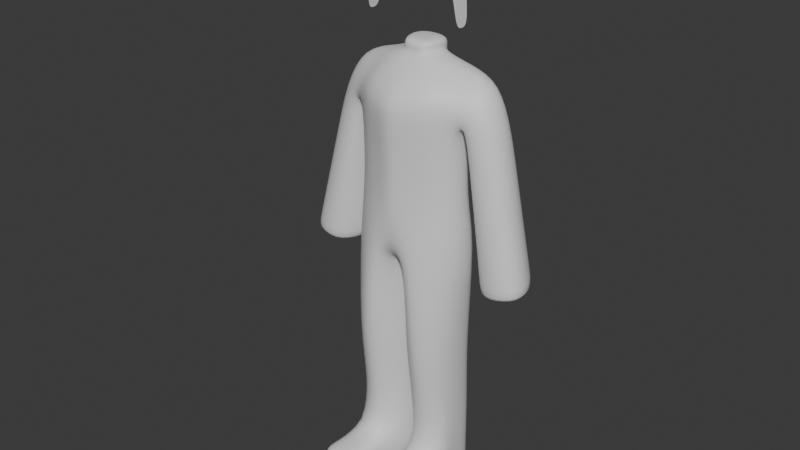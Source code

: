 # Source: SM_SpaceSuit.blend  (saved by Blender 4.2.66; exported with 4.5.12 LTS)
import bpy
from mathutils import Matrix  # noqa: F401  (used for matrix-valued properties, if any)

bpy.ops.wm.read_factory_settings(use_empty=True)
scene = bpy.context.scene
scene.name = 'Scene'

# ---- collections
col_sm_spacesuit = bpy.data.collections.new('SM_SpaceSuit'); scene.collection.children.link(col_sm_spacesuit)

# ---- materials (node trees are filled in below, after node groups)
mat_material = bpy.data.materials.new('Material')
mat_material.alpha_threshold = 0.0
mat_material.use_transparent_shadow = False
mat_material.roughness = 0.5
mat_material.line_color = (0.0, 0.0, 0.0, 1.0)

# ---- material node trees
mat_material.use_nodes = True; mat_material.node_tree.nodes.clear()
_N = mat_material.node_tree.nodes; _L = mat_material.node_tree.links
n0 = _N.new('ShaderNodeOutputMaterial'); n0.name = 'Material Output'; n0.location = (300, 300)
n1 = _N.new('ShaderNodeBsdfPrincipled'); n1.name = 'Principled BSDF'; n1.location = (10, 300)
n1.inputs[3].default_value = 1.45
_L.new(n1.outputs[0], n0.inputs[0])
n0.is_active_output = True

# ---- world
world_world = bpy.data.worlds.new('World'); scene.world = world_world
world_world.use_nodes = True; world_world.node_tree.nodes.clear()
_N = world_world.node_tree.nodes; _L = world_world.node_tree.links
n0 = _N.new('ShaderNodeOutputWorld'); n0.name = 'World Output'; n0.location = (300, 300)
n1 = _N.new('ShaderNodeBackground'); n1.name = 'Background'; n1.location = (10, 300)
n1.inputs[0].default_value = (0.05088, 0.05088, 0.05088, 1.0)
_L.new(n1.outputs[0], n0.inputs[0])
n0.is_active_output = True
world_world.color = (0.05088, 0.05088, 0.05088)
world_world.sun_shadow_jitter_overblur = 0.0

# ---- meshes
me_cube = bpy.data.meshes.new('Cube')
me_cube.from_pydata([(0.1207, 0.1019, 1.374), (0.1682, 0.1087, 0.9228), (0.1207, -0.1019, 1.374), (0.1254, -0.1117, 0.8895), (0.1958, 0.05202, 0.8895), (0.1958, -0.05504, 0.8895), (0.1858, -0.0495, 1.374), (0.0, 0.1255, 0.8323), (0.0, -0.1485, 1.374), (0.0, -0.1365, 0.8658), (0.0, 0.1316, 1.374), (0.0, 0.03763, 0.8323), (0.0, -0.05025, 0.8182), (0.1223, -0.08946, 1.031), (0.1223, 0.08946, 1.031), (0.0, -0.01889, 1.486), (0.1258, 0.05479, 1.465), (0.1258, 0.01019, 1.465), (0.09646, -0.0344, 1.451), (0.0, 0.09938, 1.465), (0.09646, 0.09938, 1.465), (0.0, -0.0344, 1.465), (0.0, 0.1304, 1.031), (0.0, -0.1304, 1.031), (0.1795, 0.04346, 1.031), (0.1795, -0.04346, 1.031), (0.06182, -0.1463, 0.8515), (0.06034, 0.1252, 1.374), (0.03329, 0.1375, 0.7915), (0.06034, -0.1252, 1.374), (0.0, 0.05379, 0.8125), (0.01941, -0.06401, 0.8125), (0.04823, 0.09938, 1.465), (0.04823, -0.0344, 1.465), (0.06289, 0.05479, 1.5), (0.04731, -0.01889, 1.486), (0.05213, -0.1099, 1.031), (0.05213, 0.1099, 1.031), (0.1864, -0.05058, 0.5289), (0.1864, 0.04565, 0.5289), (0.1552, -0.1148, 0.5289), (0.08054, -0.1475, 0.5289), (0.1563, 0.08803, 0.5289), (0.03348, 0.1132, 0.5289), (0.01033, 0.04724, 0.5289), (0.01358, -0.06846, 0.5289), (0.1776, -0.01387, -0.008695), (0.1776, 0.07222, -0.008695), (0.1899, -0.06397, -0.008695), (0.08288, -0.1006, -0.008695), (0.1506, 0.1101, -0.008695), (0.04078, 0.1327, -0.008695), (0.02007, 0.07364, -0.008695), (0.02297, -0.02987, -0.008695), (0.0, 0.04836, 1.525), (0.0, -0.01732, 1.525), (0.0, 0.114, 1.525), (0.05581, 0.09394, 1.525), (0.06711, 0.04836, 1.525), (0.03775, -0.0174, 1.525), (0.1194, 0.09488, 1.289), (0.1194, -0.09488, 1.289), (0.0, 0.1256, 1.289), (0.0, -0.1383, 1.289), (0.18, 0.0461, 1.289), (0.18, -0.0461, 1.289), (0.0597, -0.1166, 1.289), (0.0597, 0.1166, 1.289), (0.2567, 0.1229, 1.332), (0.2202, 0.09111, 1.437), (0.3028, 0.06538, 1.324), (0.2847, -0.02002, 1.324), (0.2429, 0.02608, 1.438), (0.2429, 0.07067, 1.438), (0.166, 0.1046, 1.312), (0.1904, 0.0475, 1.303), (0.1896, -0.04396, 1.296), (0.4242, 0.04842, 0.7818), (0.4146, -0.04053, 0.7912), (0.3539, 0.1518, 0.7919), (0.2421, 0.1331, 0.7824), (0.2404, 0.02712, 0.7611), (0.3006, -0.0606, 0.7674), (0.2261, -0.04943, 1.122), (0.3274, -0.02676, 1.149), (0.2887, 0.1324, 1.155), (0.191, 0.114, 1.138), (0.3427, 0.0598, 1.146), (0.2068, 0.0408, 1.125), (0.2966, -0.06, 0.7866), (0.3504, 0.1507, 0.8116), (0.2386, 0.02786, 0.7808), (0.4099, -0.03979, 0.8106), (0.2393, 0.1321, 0.8017), (0.4198, 0.04903, 0.8015), (0.01884, 0.0703, 0.293), (0.03986, 0.1302, 0.293), (0.1513, 0.1073, 0.293), (0.08258, -0.1065, 0.293), (0.1503, -0.07687, 0.293), (0.1787, -0.01851, 0.293), (0.1787, 0.06886, 0.293), (0.02179, -0.03475, 0.293), (0.04619, -0.01602, 1.494), (0.04862, 0.09823, 1.475), (0.06289, 0.05492, 1.507), (0.0, 0.09952, 1.475), (0.0, -0.01601, 1.494), (0.04042, 0.1317, 0.111), (0.1509, 0.109, 0.111), (0.08276, -0.1029, 0.111), (0.178, -0.01571, 0.111), (0.0225, -0.03181, 0.111), (0.01958, 0.07231, 0.111), (0.1902, -0.06615, 0.111), (0.178, 0.07089, 0.111), (0.1319, -0.2989, -0.01069), (0.1924, -0.256, -0.01069), (0.04444, -0.2896, -0.01069), (0.1329, -0.301, 0.109), (0.04533, -0.2914, 0.109), (0.1937, -0.2578, 0.109), (0.1204, -0.2522, -0.01022), (0.05411, -0.2018, -0.01022), (0.1815, -0.2021, 0.1095), (0.1805, -0.2002, -0.01022), (0.1211, -0.2544, 0.1095), (0.05468, -0.2036, 0.1095), (0.0407, 0.1325, 0.01802), (0.1507, 0.1099, 0.01802), (0.1777, -0.01428, 0.01802), (0.02287, -0.0303, 0.01802), (0.01996, 0.07334, 0.01802), (0.19, -0.06446, 0.01802), (0.1777, 0.07192, 0.01802), (0.1321, -0.2994, 0.01603), (0.04464, -0.29, 0.01603), (0.1927, -0.2564, 0.01603), (0.05423, -0.2022, 0.0165), (0.1807, -0.2006, 0.0165)], [], [(60, 0, 68, 74), (2, 6, 17, 18), (16, 17, 72, 73), (5, 3, 40, 38), (65, 6, 2, 61), (67, 27, 0, 60), (30, 28, 43, 44), (29, 2, 18, 33), (66, 29, 8, 63), (0, 20, 69, 68), (26, 31, 45, 41), (104, 106, 56, 57), (35, 15, 21, 33), (65, 64, 75, 76), (27, 10, 19, 32), (26, 36, 23, 9), (28, 37, 14, 1), (5, 25, 13, 3), (4, 24, 25, 5), (1, 14, 24, 4), (7, 22, 37, 28), (3, 13, 36, 26), (0, 27, 32, 20), (17, 35, 33, 18), (16, 34, 35, 17), (20, 32, 34, 16), (11, 30, 31, 12), (61, 2, 29, 66), (8, 29, 33, 21), (7, 28, 30, 11), (62, 10, 27, 67), (12, 31, 26, 9), (139, 124, 121, 137), (128, 129, 50, 51), (132, 128, 51, 52), (4, 5, 38, 39), (3, 26, 41, 40), (28, 1, 42, 43), (31, 30, 44, 45), (1, 4, 39, 42), (53, 46, 48, 49), (51, 50, 47, 52), (52, 47, 46, 53), (134, 130, 46, 47), (123, 122, 116, 118), (131, 132, 52, 53), (129, 134, 47, 50), (130, 133, 48, 46), (57, 56, 54, 58), (58, 54, 55, 59), (105, 104, 57, 58), (107, 103, 59, 55), (22, 62, 67, 37), (13, 61, 66, 36), (36, 66, 63, 23), (37, 67, 60, 14), (25, 65, 61, 13), (24, 64, 65, 25), (14, 60, 64, 24), (93, 90, 79, 80), (92, 89, 82, 78), (71, 70, 73, 72), (70, 68, 69, 73), (6, 65, 76, 71), (64, 60, 74, 75), (17, 6, 71, 72), (20, 16, 73, 69), (80, 79, 77, 81), (81, 77, 78, 82), (94, 92, 78, 77), (89, 91, 81, 82), (90, 94, 77, 79), (91, 93, 80, 81), (75, 74, 86, 88), (68, 70, 87, 85), (76, 75, 88, 83), (70, 71, 84, 87), (71, 76, 83, 84), (74, 68, 85, 86), (88, 86, 93, 91), (85, 87, 94, 90), (83, 88, 91, 89), (87, 84, 92, 94), (84, 83, 89, 92), (86, 85, 90, 93), (38, 40, 99, 100), (42, 39, 101, 97), (45, 44, 95, 102), (41, 45, 102, 98), (39, 38, 100, 101), (44, 43, 96, 95), (43, 42, 97, 96), (40, 41, 98, 99), (35, 34, 105, 103), (15, 35, 103, 107), (34, 32, 104, 105), (32, 19, 106, 104), (100, 99, 114, 111), (97, 101, 115, 109), (102, 95, 113, 112), (98, 102, 112, 110), (101, 100, 111, 115), (95, 96, 108, 113), (96, 97, 109, 108), (99, 98, 110, 114), (137, 135, 116, 117), (135, 136, 118, 116), (124, 126, 119, 121), (126, 127, 120, 119), (138, 123, 118, 136), (122, 125, 117, 116), (49, 48, 125, 122), (131, 53, 123, 138), (110, 112, 127, 126), (114, 110, 126, 124), (53, 49, 122, 123), (133, 114, 124, 139), (48, 133, 139, 125), (112, 131, 138, 127), (127, 138, 136, 120), (119, 120, 136, 135), (121, 119, 135, 137), (111, 114, 133, 130), (109, 115, 134, 129), (112, 113, 132, 131), (115, 111, 130, 134), (113, 108, 128, 132), (108, 109, 129, 128), (125, 139, 137, 117), (103, 105, 58, 59)])
me_cube.polygons.foreach_set('use_smooth', [True] * 130)
_uv = me_cube.uv_layers.new(name='UVMap')
_uv.uv.foreach_set('vector', [0.5932, 0.5, 0.625, 0.5, 0.625, 0.5, 0.5932, 0.5, 0.625, 0.75, 0.625, 0.6667, 0.625, 0.6667, 0.625, 0.75, 0.625, 0.5833, 0.625, 0.6667, 0.625, 0.6667, 0.625, 0.5833, 0.375, 0.6667, 0.375, 0.75, 0.375, 0.75, 0.375, 0.6667, 0.5932, 0.6667, 0.625, 0.6667, 0.625, 0.75, 0.5932, 0.75, 0.5932, 0.4375, 0.625, 0.4375, 0.625, 0.5, 0.5932, 0.5, 0.2827, 0.5833, 0.3125, 0.5, 0.3125, 0.5, 0.2827, 0.5833, 0.625, 0.8125, 0.625, 0.75, 0.625, 0.75, 0.625, 0.8125, 0.5932, 0.8125, 0.625, 0.8125, 0.625, 0.875, 0.5932, 0.875, 0.625, 0.5, 0.625, 0.5, 0.625, 0.5, 0.625, 0.5, 0.3125, 0.75, 0.2827, 0.6667, 0.2827, 0.6667, 0.3125, 0.75, 0.625, 0.4375, 0.625, 0.375, 0.625, 0.375, 0.625, 0.4375, 0.6875, 0.6667, 0.75, 0.6667, 0.75, 0.75, 0.6875, 0.75, 0.5932, 0.6667, 0.5932, 0.5833, 0.5932, 0.5833, 0.5932, 0.6667, 0.625, 0.4375, 0.625, 0.375, 0.625, 0.375, 0.625, 0.4375, 0.375, 0.8125, 0.4967, 0.8125, 0.4967, 0.875, 0.375, 0.875, 0.375, 0.4375, 0.4967, 0.4375, 0.4967, 0.5, 0.375, 0.5, 0.375, 0.6667, 0.4967, 0.6667, 0.4967, 0.75, 0.375, 0.75, 0.375, 0.5833, 0.4967, 0.5833, 0.4967, 0.6667, 0.375, 0.6667, 0.375, 0.5, 0.4967, 0.5, 0.4967, 0.5833, 0.375, 0.5833, 0.375, 0.375, 0.4967, 0.375, 0.4967, 0.4375, 0.375, 0.4375, 0.375, 0.75, 0.4967, 0.75, 0.4967, 0.8125, 0.375, 0.8125, 0.625, 0.5, 0.625, 0.4375, 0.625, 0.4375, 0.625, 0.5, 0.625, 0.6667, 0.6875, 0.6667, 0.6875, 0.75, 0.625, 0.75, 0.625, 0.5833, 0.6875, 0.5833, 0.6875, 0.6667, 0.625, 0.6667, 0.625, 0.5, 0.6875, 0.5, 0.6875, 0.5833, 0.625, 0.5833, 0.25, 0.5833, 0.2827, 0.5833, 0.2827, 0.6667, 0.25, 0.6667, 0.5932, 0.75, 0.625, 0.75, 0.625, 0.8125, 0.5932, 0.8125, 0.625, 0.875, 0.625, 0.8125, 0.625, 0.8125, 0.625, 0.875, 0.25, 0.5, 0.3125, 0.5, 0.2827, 0.5833, 0.25, 0.5833, 0.5932, 0.375, 0.625, 0.375, 0.625, 0.4375, 0.5932, 0.4375, 0.25, 0.6667, 0.2827, 0.6667, 0.3125, 0.75, 0.25, 0.75, 0.375, 0.75, 0.375, 0.75, 0.375, 0.75, 0.375, 0.75, 0.375, 0.4375, 0.375, 0.5, 0.375, 0.5, 0.375, 0.4375, 0.2827, 0.5833, 0.3125, 0.5, 0.3125, 0.5, 0.2827, 0.5833, 0.375, 0.5833, 0.375, 0.6667, 0.375, 0.6667, 0.375, 0.5833, 0.375, 0.75, 0.375, 0.8125, 0.375, 0.8125, 0.375, 0.75, 0.375, 0.4375, 0.375, 0.5, 0.375, 0.5, 0.375, 0.4375, 0.2827, 0.6667, 0.2827, 0.5833, 0.2827, 0.5833, 0.2827, 0.6667, 0.375, 0.5, 0.375, 0.5833, 0.375, 0.5833, 0.375, 0.5, 0.2827, 0.6667, 0.375, 0.6667, 0.375, 0.75, 0.3125, 0.75, 0.3125, 0.5, 0.375, 0.5, 0.375, 0.5833, 0.2827, 0.5833, 0.2827, 0.5833, 0.375, 0.5833, 0.375, 0.6667, 0.2827, 0.6667, 0.375, 0.5833, 0.375, 0.6667, 0.375, 0.6667, 0.375, 0.5833, 0.2827, 0.6667, 0.3125, 0.75, 0.3125, 0.75, 0.2827, 0.6667, 0.2827, 0.6667, 0.2827, 0.5833, 0.2827, 0.5833, 0.2827, 0.6667, 0.375, 0.5, 0.375, 0.5833, 0.375, 0.5833, 0.375, 0.5, 0.375, 0.6667, 0.375, 0.75, 0.375, 0.75, 0.375, 0.6667, 0.6875, 0.5, 0.75, 0.5, 0.75, 0.5833, 0.6875, 0.5833, 0.6875, 0.5833, 0.75, 0.5833, 0.75, 0.6667, 0.6875, 0.6667, 0.6875, 0.5833, 0.6875, 0.5, 0.6875, 0.5, 0.6875, 0.5833, 0.75, 0.6667, 0.6875, 0.6667, 0.6875, 0.6667, 0.75, 0.6667, 0.4967, 0.375, 0.5932, 0.375, 0.5932, 0.4375, 0.4967, 0.4375, 0.4967, 0.75, 0.5932, 0.75, 0.5932, 0.8125, 0.4967, 0.8125, 0.4967, 0.8125, 0.5932, 0.8125, 0.5932, 0.875, 0.4967, 0.875, 0.4967, 0.4375, 0.5932, 0.4375, 0.5932, 0.5, 0.4967, 0.5, 0.4967, 0.6667, 0.5932, 0.6667, 0.5932, 0.75, 0.4967, 0.75, 0.4967, 0.5833, 0.5932, 0.5833, 0.5932, 0.6667, 0.4967, 0.6667, 0.4967, 0.5, 0.5932, 0.5, 0.5932, 0.5833, 0.4967, 0.5833, 0.5932, 0.5, 0.625, 0.5, 0.625, 0.5, 0.5932, 0.5, 0.625, 0.6667, 0.5985, 0.6667, 0.5987, 0.6667, 0.625, 0.6667, 0.625, 0.6667, 0.625, 0.5833, 0.625, 0.5833, 0.625, 0.6667, 0.625, 0.5833, 0.625, 0.5, 0.625, 0.5, 0.625, 0.5833, 0.625, 0.6667, 0.5932, 0.6667, 0.5932, 0.6667, 0.625, 0.6667, 0.5932, 0.5833, 0.5932, 0.5, 0.5932, 0.5, 0.5932, 0.5833, 0.625, 0.6667, 0.625, 0.6667, 0.625, 0.6667, 0.625, 0.6667, 0.625, 0.5, 0.625, 0.5833, 0.625, 0.5833, 0.625, 0.5, 0.5932, 0.5, 0.625, 0.5, 0.625, 0.5833, 0.5932, 0.5833, 0.5932, 0.5833, 0.625, 0.5833, 0.625, 0.6667, 0.5987, 0.6667, 0.625, 0.5833, 0.625, 0.6667, 0.625, 0.6667, 0.625, 0.5833, 0.5985, 0.6667, 0.5932, 0.5833, 0.5932, 0.5833, 0.5987, 0.6667, 0.625, 0.5, 0.625, 0.5833, 0.625, 0.5833, 0.625, 0.5, 0.5932, 0.5833, 0.5932, 0.5, 0.5932, 0.5, 0.5932, 0.5833, 0.5932, 0.5833, 0.5932, 0.5, 0.5932, 0.5, 0.5932, 0.5833, 0.625, 0.5, 0.625, 0.5833, 0.625, 0.5833, 0.625, 0.5, 0.5932, 0.6667, 0.5932, 0.5833, 0.5932, 0.5833, 0.595, 0.6667, 0.625, 0.5833, 0.625, 0.6667, 0.625, 0.6667, 0.625, 0.5833, 0.625, 0.6667, 0.5932, 0.6667, 0.595, 0.6667, 0.625, 0.6667, 0.5932, 0.5, 0.625, 0.5, 0.625, 0.5, 0.5932, 0.5, 0.5932, 0.5833, 0.5932, 0.5, 0.5932, 0.5, 0.5932, 0.5833, 0.625, 0.5, 0.625, 0.5833, 0.625, 0.5833, 0.625, 0.5, 0.595, 0.6667, 0.5932, 0.5833, 0.5932, 0.5833, 0.5985, 0.6667, 0.625, 0.5833, 0.625, 0.6667, 0.625, 0.6667, 0.625, 0.5833, 0.625, 0.6667, 0.595, 0.6667, 0.5985, 0.6667, 0.625, 0.6667, 0.5932, 0.5, 0.625, 0.5, 0.625, 0.5, 0.5932, 0.5, 0.375, 0.6667, 0.375, 0.75, 0.375, 0.75, 0.375, 0.6667, 0.375, 0.5, 0.375, 0.5833, 0.375, 0.5833, 0.375, 0.5, 0.2827, 0.6667, 0.2827, 0.5833, 0.2827, 0.5833, 0.2827, 0.6667, 0.3125, 0.75, 0.2827, 0.6667, 0.2827, 0.6667, 0.3125, 0.75, 0.375, 0.5833, 0.375, 0.6667, 0.375, 0.6667, 0.375, 0.5833, 0.2827, 0.5833, 0.3125, 0.5, 0.3125, 0.5, 0.2827, 0.5833, 0.375, 0.4375, 0.375, 0.5, 0.375, 0.5, 0.375, 0.4375, 0.375, 0.75, 0.375, 0.8125, 0.375, 0.8125, 0.375, 0.75, 0.6875, 0.6667, 0.6875, 0.5833, 0.6875, 0.5833, 0.6875, 0.6667, 0.75, 0.6667, 0.6875, 0.6667, 0.6875, 0.6667, 0.75, 0.6667, 0.6875, 0.5833, 0.6875, 0.5, 0.6875, 0.5, 0.6875, 0.5833, 0.625, 0.4375, 0.625, 0.375, 0.625, 0.375, 0.625, 0.4375, 0.375, 0.6667, 0.375, 0.75, 0.375, 0.75, 0.375, 0.6667, 0.375, 0.5, 0.375, 0.5833, 0.375, 0.5833, 0.375, 0.5, 0.2827, 0.6667, 0.2827, 0.5833, 0.2827, 0.5833, 0.2827, 0.6667, 0.3125, 0.75, 0.2827, 0.6667, 0.2827, 0.6667, 0.3125, 0.75, 0.375, 0.5833, 0.375, 0.6667, 0.375, 0.6667, 0.375, 0.5833, 0.2827, 0.5833, 0.3125, 0.5, 0.3125, 0.5, 0.2827, 0.5833, 0.375, 0.4375, 0.375, 0.5, 0.375, 0.5, 0.375, 0.4375, 0.375, 0.75, 0.375, 0.8125, 0.375, 0.8125, 0.375, 0.75, 0.375, 0.75, 0.375, 0.8125, 0.375, 0.8125, 0.375, 0.75, 0.3125, 0.75, 0.2827, 0.6667, 0.2827, 0.6667, 0.3125, 0.75, 0.375, 0.75, 0.375, 0.8125, 0.375, 0.8125, 0.375, 0.75, 0.3125, 0.75, 0.2827, 0.6667, 0.2827, 0.6667, 0.3125, 0.75, 0.2827, 0.6667, 0.2827, 0.6667, 0.2827, 0.6667, 0.2827, 0.6667, 0.3125, 0.75, 0.375, 0.75, 0.375, 0.75, 0.3125, 0.75, 0.3125, 0.75, 0.375, 0.75, 0.375, 0.75, 0.3125, 0.75, 0.2827, 0.6667, 0.2827, 0.6667, 0.2827, 0.6667, 0.2827, 0.6667, 0.3125, 0.75, 0.2827, 0.6667, 0.2827, 0.6667, 0.3125, 0.75, 0.375, 0.75, 0.375, 0.8125, 0.375, 0.8125, 0.375, 0.75, 0.2827, 0.6667, 0.3125, 0.75, 0.3125, 0.75, 0.2827, 0.6667, 0.375, 0.75, 0.375, 0.75, 0.375, 0.75, 0.375, 0.75, 0.375, 0.75, 0.375, 0.75, 0.375, 0.75, 0.375, 0.75, 0.2827, 0.6667, 0.2827, 0.6667, 0.2827, 0.6667, 0.2827, 0.6667, 0.2827, 0.6667, 0.2827, 0.6667, 0.2827, 0.6667, 0.2827, 0.6667, 0.3125, 0.75, 0.2827, 0.6667, 0.2827, 0.6667, 0.3125, 0.75, 0.375, 0.75, 0.375, 0.8125, 0.375, 0.8125, 0.375, 0.75, 0.375, 0.6667, 0.375, 0.75, 0.375, 0.75, 0.375, 0.6667, 0.375, 0.5, 0.375, 0.5833, 0.375, 0.5833, 0.375, 0.5, 0.2827, 0.6667, 0.2827, 0.5833, 0.2827, 0.5833, 0.2827, 0.6667, 0.375, 0.5833, 0.375, 0.6667, 0.375, 0.6667, 0.375, 0.5833, 0.2827, 0.5833, 0.3125, 0.5, 0.3125, 0.5, 0.2827, 0.5833, 0.375, 0.4375, 0.375, 0.5, 0.375, 0.5, 0.375, 0.4375, 0.375, 0.75, 0.375, 0.75, 0.375, 0.75, 0.375, 0.75, 0.6875, 0.6667, 0.6875, 0.5833, 0.6875, 0.5833, 0.6875, 0.6667])
me_cube.materials.append(mat_material)
me_cube.use_mirror_vertex_groups = False
me_cube.update()
me_cylinder = bpy.data.meshes.new('Cylinder')
me_cylinder.from_pydata([(0.1338, 0.1412, 0.08532), (0.0, 0.3103, 0.06121), (0.1317, 0.159, 0.09724), (0.02897, 0.3075, 0.06121), (0.1254, 0.1761, 0.1087), (0.05683, 0.299, 0.06121), (0.1153, 0.1919, 0.1193), (0.0825, 0.2853, 0.06121), (0.1016, 0.2057, 0.1285), (0.105, 0.2668, 0.06121), (0.08498, 0.217, 0.1361), (0.1235, 0.2443, 0.06121), (0.066, 0.2255, 0.1418), (0.1372, 0.2187, 0.06121), (0.04541, 0.2306, 0.1453), (0.1456, 0.1908, 0.06121), (0.0, 0.2324, 0.1464), (0.1475, 0.1626, 0.03017), (0.1485, 0.1618, -4.426e-09), (0.1456, 0.1908, -4.426e-09), (0.1372, 0.2187, -4.426e-09), (0.1235, 0.2443, -4.426e-09), (0.105, 0.2668, -4.426e-09), (0.0825, 0.2853, -4.426e-09), (0.05683, 0.299, -4.426e-09), (0.02897, 0.3075, -4.426e-09), (0.0, 0.3103, -4.426e-09), (0.1645, 0.007213, 0.02924), (0.1645, 0.007213, 0.0)], [], [(26, 1, 3, 25), (25, 3, 5, 24), (24, 5, 7, 23), (23, 7, 9, 22), (22, 9, 11, 21), (21, 11, 13, 20), (20, 13, 15, 19), (19, 15, 17, 18), (13, 11, 6, 4), (7, 5, 12, 10), (3, 1, 16, 14), (17, 15, 2, 0), (11, 9, 8, 6), (5, 3, 14, 12), (15, 13, 4, 2), (9, 7, 10, 8), (18, 17, 27, 28)])
me_cylinder.polygons.foreach_set('use_smooth', [True] * 17)
_uv = me_cylinder.uv_layers.new(name='UVMap')
_uv.uv.foreach_set('vector', [1.0, 0.75, 1.0, 1.0, 0.9688, 1.0, 0.9688, 0.75, 0.9688, 0.75, 0.9688, 1.0, 0.9375, 1.0, 0.9375, 0.75, 0.9375, 0.75, 0.9375, 1.0, 0.9062, 1.0, 0.9062, 0.75, 0.9062, 0.75, 0.9062, 1.0, 0.875, 1.0, 0.875, 0.75, 0.875, 0.75, 0.875, 1.0, 0.8438, 1.0, 0.8438, 0.75, 0.8438, 0.75, 0.8438, 1.0, 0.8125, 1.0, 0.8125, 0.75, 0.8125, 0.75, 0.8125, 1.0, 0.7812, 1.0, 0.7812, 0.75, 0.7812, 0.75, 0.7812, 1.0, 0.75, 1.0, 0.75, 0.75, 0.8125, 1.0, 0.8438, 1.0, 0.8438, 1.0, 0.8125, 1.0, 0.9062, 1.0, 0.9375, 1.0, 0.9375, 1.0, 0.9062, 1.0, 0.9688, 1.0, 1.0, 1.0, 1.0, 1.0, 0.9688, 1.0, 0.75, 1.0, 0.7812, 1.0, 0.7812, 1.0, 0.75, 1.0, 0.8438, 1.0, 0.875, 1.0, 0.875, 1.0, 0.8438, 1.0, 0.9375, 1.0, 0.9688, 1.0, 0.9688, 1.0, 0.9375, 1.0, 0.7812, 1.0, 0.8125, 1.0, 0.8125, 1.0, 0.7812, 1.0, 0.875, 1.0, 0.9062, 1.0, 0.9062, 1.0, 0.875, 1.0, 0.75, 0.75, 0.75, 1.0, 0.75, 1.0, 0.75, 0.75])
me_cylinder.update()

# ---- objects
ob_sm_spacesuit_body = bpy.data.objects.new('SM_SpaceSuit_Body', me_cube)
ob_sm_spacesuit_cap = bpy.data.objects.new('SM_SpaceSuit_Cap', me_cylinder)

# ---- transforms, parenting, visibility, modifiers, constraints
ob_sm_spacesuit_body.location = (0.0, 0.0, 0.0)
ob_sm_spacesuit_body.lock_rotations_4d = False
ob_sm_spacesuit_body.empty_display_type = 'ARROWS'
ob_sm_spacesuit_body.lineart.crease_threshold = 0.0
_m = ob_sm_spacesuit_body.modifiers.new('Mirror', 'MIRROR')
_m.use_clip = True
_m = ob_sm_spacesuit_body.modifiers.new('Subdivision', 'SUBSURF')
ob_sm_spacesuit_cap.location = (0.0, 0.0, 1.582)
ob_sm_spacesuit_cap.rotation_euler = (1.571, -0.0, 0.0)
_m = ob_sm_spacesuit_cap.modifiers.new('Mirror', 'MIRROR')
_m.use_axis = (True, False, True)
_m.use_clip = True
_m = ob_sm_spacesuit_cap.modifiers.new('Subdivision', 'SUBSURF')

# ---- collection membership
col_sm_spacesuit.objects.link(ob_sm_spacesuit_body)
col_sm_spacesuit.objects.link(ob_sm_spacesuit_cap)

# ---- scene / render settings (as saved in the file)
scene.frame_start = 1; scene.frame_end = 250; scene.frame_set(1)
scene.render.engine = 'BLENDER_EEVEE_NEXT'
bpy.context.view_layer.update()

# ---- added for rendering (the .blend has no active camera and no usable light): camera, sun
cam_auto = bpy.data.cameras.new('AutoCamera')
cam_auto.lens = 50.0
cam_auto.sensor_width = 36.0
cam_auto.clip_end = 1000.0
ob_auto_camera = bpy.data.objects.new('AutoCamera', cam_auto)
scene.collection.objects.link(ob_auto_camera)
ob_auto_camera.location = (1.97313, -2.44239, 2.51954)
ob_auto_camera.rotation_euler = (1.09748, -7.21219e-08, 0.694738)
scene.camera = ob_auto_camera
light_auto_sun = bpy.data.lights.new('AutoSun', 'SUN')
light_auto_sun.energy = 3.0
light_auto_sun.angle = 0.0523599
ob_auto_sun = bpy.data.objects.new('AutoSun', light_auto_sun)
scene.collection.objects.link(ob_auto_sun)
ob_auto_sun.rotation_euler = (0.872665, 0.174533, 0.523599)
bpy.context.view_layer.update()
